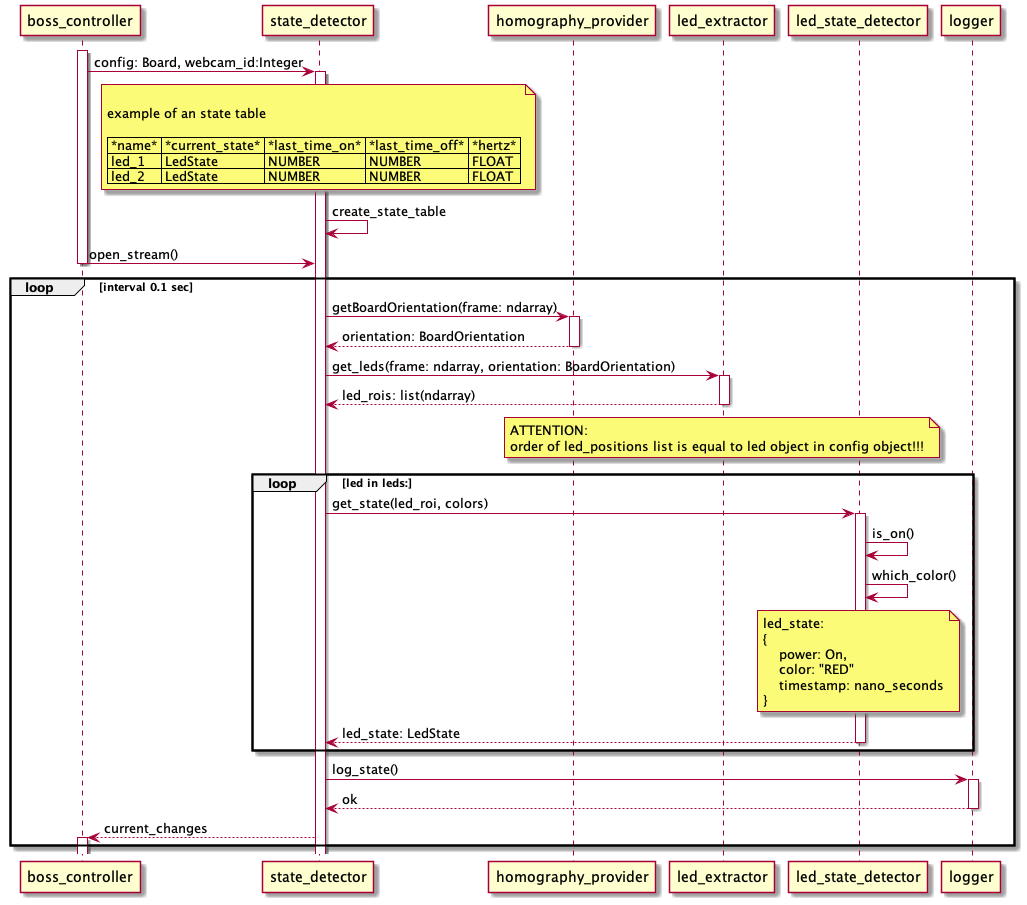

The diagram above was rendered by PlantUML. Its source (embedded in the PNG):
@startuml
activate boss_controller
boss_controller -> state_detector: config: Board, webcam_id:Integer
note over state_detector

     example of an state table

     | *name* | *current_state* | *last_time_on* | *last_time_off* | *hertz* |
     | led_1 | LedState | NUMBER | NUMBER | FLOAT |
     | led_2 | LedState | NUMBER | NUMBER | FLOAT |
end note
activate state_detector
state_detector -> state_detector: create_state_table
boss_controller -> state_detector: open_stream()
deactivate boss_controller
loop interval 0.1 sec
    state_detector -> homography_provider: getBoardOrientation(frame: ndarray)
    activate homography_provider
    homography_provider --> state_detector: orientation: BoardOrientation
    deactivate homography_provider
    state_detector -> led_extractor: get_leds(frame: ndarray, orientation: BoardOrientation)
    activate led_extractor
    led_extractor --> state_detector: led_rois: list(ndarray)
    deactivate led_extractor
    note over led_extractor
        ATTENTION: 
        order of led_positions list is equal to led object in config object!!!
    end note
    loop led in leds:
        state_detector -> led_state_detector: get_state(led_roi, colors)
        activate led_state_detector
        led_state_detector -> led_state_detector: is_on()
        led_state_detector -> led_state_detector: which_color()
        note over led_state_detector
            led_state: 
            {
                power: On,
                color: "RED"
                timestamp: nano_seconds
            }
        end note
        led_state_detector --> state_detector: led_state: LedState
        deactivate led_state_detector
    end
    state_detector -> logger: log_state()
    activate logger
    logger --> state_detector: ok
    deactivate logger
    state_detector --> boss_controller: current_changes
    activate boss_controller
end



@enduml